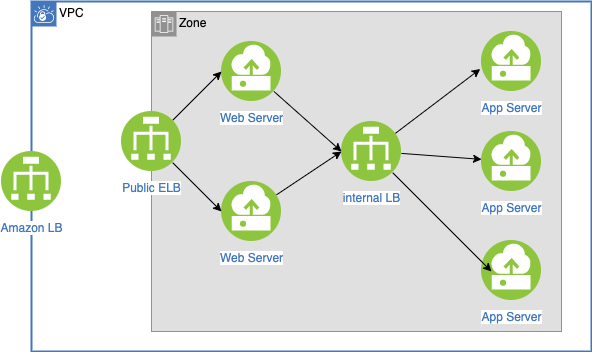

The diagram above was exported from draw.io. Its source (the exported page's mxGraphModel, read from the mxfile embedded in the PNG):
<mxGraphModel dx="464" dy="1426" grid="1" gridSize="10" guides="1" tooltips="1" connect="1" arrows="1" fold="1" page="1" pageScale="1" pageWidth="850" pageHeight="1100" math="0" shadow="0">
  <root>
    <mxCell id="0" />
    <mxCell id="1" parent="0" />
    <mxCell id="2" value="VPC" style="shape=mxgraph.ibm.box;prType=vpc;fontStyle=0;verticalAlign=top;align=left;spacingLeft=32;spacingTop=4;fillColor=none;rounded=0;whiteSpace=wrap;html=1;strokeColor=#4376BB;strokeWidth=2;dashed=0;container=1;spacing=-4;collapsible=0;expand=0;recursiveResize=0;" vertex="1" parent="1">
      <mxGeometry x="150" width="560" height="350" as="geometry" />
    </mxCell>
    <mxCell id="3" value="Zone" style="shape=mxgraph.ibm.box;prType=zone;fontStyle=0;verticalAlign=top;align=left;spacingLeft=32;spacingTop=4;fillColor=#E0E0E0;rounded=0;whiteSpace=wrap;html=1;strokeColor=#919191;strokeWidth=1;dashed=0;container=1;spacing=-4;collapsible=0;expand=0;recursiveResize=0;" vertex="1" parent="2">
      <mxGeometry x="120" y="10" width="410" height="320" as="geometry" />
    </mxCell>
    <mxCell id="4" value="App Server" style="aspect=fixed;perimeter=ellipsePerimeter;html=1;align=center;shadow=0;dashed=0;fontColor=#4277BB;labelBackgroundColor=#ffffff;fontSize=12;spacingTop=3;image;image=img/lib/ibm/vpc/Instance.svg;" vertex="1" parent="3">
      <mxGeometry x="330" y="20" width="60" height="60" as="geometry" />
    </mxCell>
    <mxCell id="5" value="App Server" style="aspect=fixed;perimeter=ellipsePerimeter;html=1;align=center;shadow=0;dashed=0;fontColor=#4277BB;labelBackgroundColor=#ffffff;fontSize=12;spacingTop=3;image;image=img/lib/ibm/vpc/Instance.svg;" vertex="1" parent="3">
      <mxGeometry x="330" y="120" width="60" height="60" as="geometry" />
    </mxCell>
    <mxCell id="6" value="App Server" style="aspect=fixed;perimeter=ellipsePerimeter;html=1;align=center;shadow=0;dashed=0;fontColor=#4277BB;labelBackgroundColor=#ffffff;fontSize=12;spacingTop=3;image;image=img/lib/ibm/vpc/Instance.svg;sketch=1;" vertex="1" parent="3">
      <mxGeometry x="330" y="229" width="60" height="60" as="geometry" />
    </mxCell>
    <mxCell id="7" style="edgeStyle=none;html=1;entryX=-0.021;entryY=0.625;entryDx=0;entryDy=0;entryPerimeter=0;" edge="1" parent="3" source="10" target="4">
      <mxGeometry relative="1" as="geometry" />
    </mxCell>
    <mxCell id="8" style="edgeStyle=none;html=1;" edge="1" parent="3" source="10" target="5">
      <mxGeometry relative="1" as="geometry" />
    </mxCell>
    <mxCell id="9" style="edgeStyle=none;html=1;entryX=0.167;entryY=0.517;entryDx=0;entryDy=0;entryPerimeter=0;" edge="1" parent="3" source="10" target="6">
      <mxGeometry relative="1" as="geometry" />
    </mxCell>
    <mxCell id="10" value="internal LB" style="aspect=fixed;perimeter=ellipsePerimeter;html=1;align=center;shadow=0;dashed=0;fontColor=#4277BB;labelBackgroundColor=#ffffff;fontSize=12;spacingTop=3;image;image=img/lib/ibm/vpc/LoadBalancer.svg;" vertex="1" parent="3">
      <mxGeometry x="190" y="110" width="60" height="60" as="geometry" />
    </mxCell>
    <mxCell id="11" style="edgeStyle=none;html=1;entryX=0;entryY=0.5;entryDx=0;entryDy=0;" edge="1" parent="3" source="12" target="10">
      <mxGeometry relative="1" as="geometry" />
    </mxCell>
    <mxCell id="12" value="Web Server" style="aspect=fixed;perimeter=ellipsePerimeter;html=1;align=center;shadow=0;dashed=0;fontColor=#4277BB;labelBackgroundColor=#ffffff;fontSize=12;spacingTop=3;image;image=img/lib/ibm/vpc/Instance.svg;" vertex="1" parent="3">
      <mxGeometry x="70" y="30" width="60" height="60" as="geometry" />
    </mxCell>
    <mxCell id="13" style="edgeStyle=none;html=1;entryX=0;entryY=0.5;entryDx=0;entryDy=0;" edge="1" parent="3" source="14" target="10">
      <mxGeometry relative="1" as="geometry" />
    </mxCell>
    <mxCell id="14" value="Web Server" style="aspect=fixed;perimeter=ellipsePerimeter;html=1;align=center;shadow=0;dashed=0;fontColor=#4277BB;labelBackgroundColor=#ffffff;fontSize=12;spacingTop=3;image;image=img/lib/ibm/vpc/Instance.svg;" vertex="1" parent="3">
      <mxGeometry x="70" y="170" width="60" height="60" as="geometry" />
    </mxCell>
    <mxCell id="15" style="edgeStyle=none;html=1;entryX=0;entryY=0.5;entryDx=0;entryDy=0;" edge="1" parent="2" source="17" target="12">
      <mxGeometry relative="1" as="geometry" />
    </mxCell>
    <mxCell id="16" style="edgeStyle=none;html=1;entryX=0;entryY=0.5;entryDx=0;entryDy=0;" edge="1" parent="2" source="17" target="14">
      <mxGeometry relative="1" as="geometry" />
    </mxCell>
    <mxCell id="17" value="Public ELB" style="aspect=fixed;perimeter=ellipsePerimeter;html=1;align=center;shadow=0;dashed=0;fontColor=#4277BB;labelBackgroundColor=#ffffff;fontSize=12;spacingTop=3;image;image=img/lib/ibm/vpc/LoadBalancer.svg;" vertex="1" parent="2">
      <mxGeometry x="90" y="110" width="60" height="60" as="geometry" />
    </mxCell>
    <mxCell id="18" value="Amazon LB" style="aspect=fixed;perimeter=ellipsePerimeter;html=1;align=center;shadow=0;dashed=0;fontColor=#4277BB;labelBackgroundColor=#ffffff;fontSize=12;spacingTop=3;image;image=img/lib/ibm/vpc/LoadBalancer.svg;" vertex="1" parent="2">
      <mxGeometry x="-30" y="150" width="60" height="60" as="geometry" />
    </mxCell>
  </root>
</mxGraphModel>